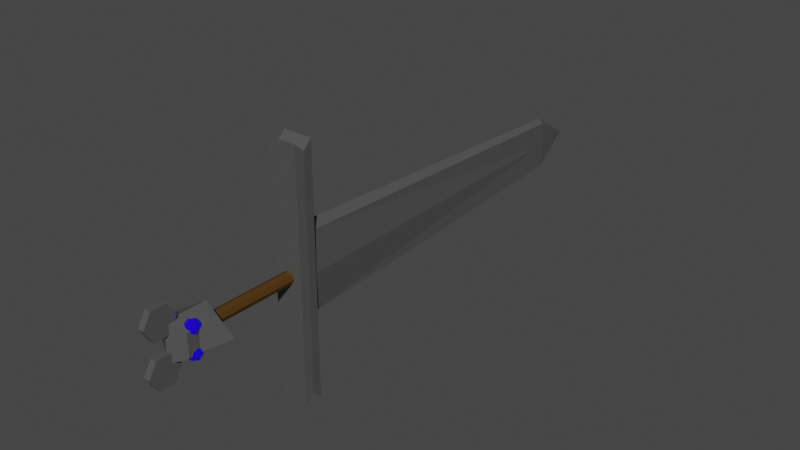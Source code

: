 # Source: RatSword.blend  (saved by Blender 4.4.32; exported with 4.5.12 LTS)
import bpy
from mathutils import Matrix  # noqa: F401  (used for matrix-valued properties, if any)

bpy.ops.wm.read_factory_settings(use_empty=True)
scene = bpy.context.scene
scene.name = 'Scene'

# ---- collections
col_collection = bpy.data.collections.new('Collection'); scene.collection.children.link(col_collection)

# ---- materials (node trees are filled in below, after node groups)
mat_material_004 = bpy.data.materials.new('Material.004')
mat_material_004.use_transparent_shadow = False
mat_material_003 = bpy.data.materials.new('Material.003')
mat_material_003.use_transparent_shadow = False
mat_material = bpy.data.materials.new('Material')
mat_material.use_transparent_shadow = False

# ---- material node trees
mat_material_004.use_nodes = True; mat_material_004.node_tree.nodes.clear()
_N = mat_material_004.node_tree.nodes; _L = mat_material_004.node_tree.links
n0 = _N.new('ShaderNodeBsdfPrincipled'); n0.name = 'Principled BSDF'; n0.location = (10, 300)
n0.distribution = 'GGX'
n0.subsurface_method = 'BURLEY'
n0.inputs[0].default_value = (0.0113, 0.0, 0.8, 1.0)
n0.inputs[2].default_value = 0.0
n0.inputs[3].default_value = 1.45
n0.inputs[27].default_value = (0.0, 0.0, 0.0, 1.0)
n0.inputs[28].default_value = 1.0
n1 = _N.new('ShaderNodeOutputMaterial'); n1.name = 'Material Output'; n1.location = (300, 300)
_L.new(n0.outputs[0], n1.inputs[0])
n1.is_active_output = True
mat_material_003.use_nodes = True; mat_material_003.node_tree.nodes.clear()
_N = mat_material_003.node_tree.nodes; _L = mat_material_003.node_tree.links
n0 = _N.new('ShaderNodeBsdfPrincipled'); n0.name = 'Principled BSDF'; n0.location = (10, 300)
n0.distribution = 'GGX'
n0.subsurface_method = 'BURLEY'
n0.inputs[0].default_value = (0.07886, 0.03419, 0.002928, 1.0)
n0.inputs[3].default_value = 1.45
n0.inputs[27].default_value = (0.0, 0.0, 0.0, 1.0)
n0.inputs[28].default_value = 1.0
n1 = _N.new('ShaderNodeOutputMaterial'); n1.name = 'Material Output'; n1.location = (300, 300)
_L.new(n0.outputs[0], n1.inputs[0])
n1.is_active_output = True
mat_material.use_nodes = True; mat_material.node_tree.nodes.clear()
_N = mat_material.node_tree.nodes; _L = mat_material.node_tree.links
n0 = _N.new('ShaderNodeBsdfPrincipled'); n0.name = 'Principled BSDF'; n0.location = (10, 300)
n0.distribution = 'GGX'
n0.subsurface_method = 'BURLEY'
n0.inputs[0].default_value = (0.08353, 0.08353, 0.08353, 1.0)
n0.inputs[2].default_value = 0.0
n0.inputs[3].default_value = 1.45
n0.inputs[27].default_value = (0.0, 0.0, 0.0, 1.0)
n0.inputs[28].default_value = 1.0
n1 = _N.new('ShaderNodeOutputMaterial'); n1.name = 'Material Output'; n1.location = (300, 300)
_L.new(n0.outputs[0], n1.inputs[0])
n1.is_active_output = True

# ---- world
world_world = bpy.data.worlds.new('World'); scene.world = world_world
world_world.use_nodes = True; world_world.node_tree.nodes.clear()
_N = world_world.node_tree.nodes; _L = world_world.node_tree.links
n0 = _N.new('ShaderNodeOutputWorld'); n0.name = 'World Output'; n0.location = (300, 300)
n1 = _N.new('ShaderNodeBackground'); n1.name = 'Background'; n1.location = (10, 300)
n1.inputs[0].default_value = (0.05088, 0.05088, 0.05088, 1.0)
_L.new(n1.outputs[0], n0.inputs[0])
n0.is_active_output = True
world_world.color = (0.05088, 0.05088, 0.05088)
world_world.use_sun_shadow = False
world_world.sun_shadow_jitter_overblur = 0.0

# ---- meshes
me_sphere_001 = bpy.data.meshes.new('Sphere.001')
me_sphere_001.from_pydata([(0.0311, -0.2653, 0.05483), (0.02167, -0.2881, 0.05483), (0.0311, -0.3108, 0.05483), (0.03776, -0.2653, 0.03873), (0.0311, -0.2881, 0.03206), (0.03776, -0.3108, 0.03873), (0.05386, -0.2653, 0.03206), (0.05386, -0.2881, 0.02263), (0.05386, -0.3108, 0.03206), (0.06996, -0.2653, 0.03873), (0.07663, -0.2881, 0.03206), (0.06996, -0.3108, 0.03873), (0.05386, -0.3203, 0.05483), (0.07663, -0.2653, 0.05483), (0.08606, -0.2881, 0.05483), (0.07663, -0.3108, 0.05483), (0.05386, -0.2559, 0.05483), (0.06996, -0.2653, 0.07093), (0.07663, -0.2881, 0.07759), (0.06996, -0.3108, 0.07093), (0.05386, -0.2653, 0.07759), (0.05386, -0.2881, 0.08702), (0.05386, -0.3108, 0.07759), (0.03776, -0.2653, 0.07093), (0.0311, -0.2881, 0.07759), (0.03776, -0.3108, 0.07093), (-0.02048, -0.2599, -0.02048), (-1.872e-08, 0.2599, -0.02897), (0.02048, -0.2599, -0.02048), (0.02048, 0.2599, -0.02048), (1.286e-08, -0.2599, 0.02897), (-0.06701, 0.3217, -0.5749), (-0.06701, 0.2368, -0.5749), (-0.06701, 0.2368, 0.5749), (0.06701, 0.3217, 0.5749), (-0.0696, 0.2793, 0.5361), (-0.02609, 1.965, 0.1125), (0.042, 0.3106, -0.1811), (0.02609, 1.965, -0.1125), (-0.02609, 1.965, -0.1125), (6.705e-08, 0.3106, 0.2104), (-0.07133, -0.2232, -0.05251), (-0.07133, -0.3282, -0.05251), (0.07133, -0.2232, -0.05251), (1.441e-08, -0.1728, -0.08811), (-6.535e-08, -0.3676, -0.08811), (0.07133, -0.2757, -0.05251), (-0.07133, -0.2757, -0.05251), (-3.082e-08, -0.2795, -0.08811), (0.01475, -0.4648, -0.1008), (-0.01475, -0.4648, -0.1008), (0.01475, -0.4281, -0.1644), (-0.01475, -0.4281, -0.1644), (0.01475, -0.3546, -0.1644), (-0.01475, -0.3546, -0.1644), (0.01475, -0.3179, -0.1008), (-0.01475, -0.3179, -0.1008), (0.01475, -0.3546, -0.03713), (-0.01475, -0.3546, -0.03713), (0.01475, -0.4281, -0.03713), (-0.01475, -0.4281, -0.03713), (0.07133, -0.3282, -0.05251), (0.0311, -0.2653, -0.05483), (0.02167, -0.2881, -0.05483), (0.0311, -0.3108, -0.05483), (0.03776, -0.2653, -0.03873), (0.0311, -0.2881, -0.03206), (0.03776, -0.3108, -0.03873), (0.05386, -0.2653, -0.03206), (0.05386, -0.2881, -0.02263), (0.05386, -0.3108, -0.03206), (0.06996, -0.2653, -0.03873), (0.07663, -0.2881, -0.03206), (0.06996, -0.3108, -0.03873), (0.05386, -0.3203, -0.05483), (0.07663, -0.2653, -0.05483), (0.08606, -0.2881, -0.05483), (0.07663, -0.3108, -0.05483), (0.05386, -0.2559, -0.05483), (0.06996, -0.2653, -0.07093), (0.07663, -0.2881, -0.07759), (0.06996, -0.3108, -0.07093), (0.05386, -0.2653, -0.07759), (0.05386, -0.2881, -0.08702), (0.05386, -0.3108, -0.07759), (0.03776, -0.2653, -0.07093), (0.0311, -0.2881, -0.07759), (0.03776, -0.3108, -0.07093), (-0.02897, -0.2599, 1.163e-08), (-0.02897, 0.2599, 1.163e-08), (-0.02048, -0.2599, 0.02048), (-0.02048, 0.2599, 0.02048), (4.532e-09, 0.2599, 0.02897), (0.02048, -0.2599, 0.02048), (0.02048, 0.2599, 0.02048), (0.02897, -0.2599, -1.163e-08), (0.02897, 0.2599, -1.163e-08), (-1.039e-08, -0.2599, -0.02897), (-0.02048, 0.2599, -0.02048), (-0.06701, 0.3217, 0.5749), (0.06701, 0.2368, 0.5749), (0.06701, 0.3217, -0.5749), (0.06701, 0.2368, -0.5749), (0.0696, 0.2793, 0.5361), (0.0696, 0.2793, -0.5361), (-0.0696, 0.2793, -0.5361), (-0.042, 0.3106, -0.1811), (0.042, 0.3106, 0.1811), (0.02609, 1.965, 0.1125), (-0.042, 0.3106, 0.1811), (-0.05844, 0.3106, 2.345e-08), (-0.02609, 1.965, 1.047e-08), (0.05844, 0.3106, -2.345e-08), (0.02609, 1.965, -1.047e-08), (-9.886e-08, 2.174, 3.968e-14), (-1.019e-07, 0.3106, -0.2104), (-1.422e-07, 1.965, -0.1307), (-3.725e-08, 1.965, 0.1307), (-1.741e-08, 0.3106, 6.989e-15), (-0.07133, -0.2232, 0.05251), (-0.07133, -0.3282, 0.05251), (0.07133, -0.2232, 0.05251), (0.07133, -0.3282, 0.05251), (8.514e-08, -0.1728, 0.08811), (5.373e-09, -0.3676, 0.08811), (-0.07133, -0.2757, 0.05251), (3.99e-08, -0.2795, 0.08811), (0.01475, -0.4648, 0.1008), (-0.01475, -0.4648, 0.1008), (0.01475, -0.4281, 0.1644), (-0.01475, -0.4281, 0.1644), (0.01475, -0.3546, 0.1644), (-0.01475, -0.3546, 0.1644), (0.01475, -0.3179, 0.1008), (-0.01475, -0.3179, 0.1008), (0.01475, -0.3546, 0.03713), (-0.01475, -0.3546, 0.03713), (0.01475, -0.4281, 0.03713), (-0.01475, -0.4281, 0.03713), (0.1625, -0.192, -6.523e-08), (0.07133, -0.3282, -2.863e-08), (-0.07133, -0.2232, 2.863e-08), (-0.07133, -0.3282, 2.863e-08), (-2.999e-08, -0.3676, 1.204e-14), (4.977e-08, -0.1728, -1.998e-14), (-0.07133, -0.2757, 2.863e-08), (0.07133, -0.2757, -2.863e-08), (0.07133, -0.2757, 0.05251)], [], [(2, 1, 4, 5), (0, 16, 3), (12, 2, 5), (1, 0, 3, 4), (5, 4, 7, 8), (3, 16, 6), (12, 5, 8), (4, 3, 6, 7), (8, 7, 10, 11), (6, 16, 9), (12, 8, 11), (7, 6, 9, 10), (11, 10, 14, 15), (9, 16, 13), (12, 11, 15), (10, 9, 13, 14), (14, 13, 17, 18), (15, 14, 18, 19), (13, 16, 17), (12, 15, 19), (12, 19, 22), (18, 17, 20, 21), (19, 18, 21, 22), (17, 16, 20), (12, 22, 25), (21, 20, 23, 24), (22, 21, 24, 25), (20, 16, 23), (12, 25, 2), (24, 23, 0, 1), (25, 24, 1, 2), (23, 16, 0), (88, 89, 98, 26), (26, 98, 27, 97), (97, 27, 29, 28), (28, 29, 96, 95), (93, 94, 92, 30), (98, 89, 91, 92, 94, 96, 29, 27), (30, 92, 91, 90), (88, 26, 97, 28, 95, 93, 30, 90), (105, 104, 102, 32), (103, 35, 33, 100), (35, 105, 32, 33), (101, 31, 99, 34), (100, 33, 32, 102), (99, 31, 105, 35), (34, 99, 35, 103), (101, 34, 103, 104), (31, 101, 104, 105), (40, 117, 36, 109), (110, 111, 39, 106), (115, 116, 38, 37), (118, 115, 37, 112), (113, 38, 114), (111, 36, 114), (116, 39, 114), (117, 108, 114), (39, 111, 114), (108, 113, 114), (40, 118, 112, 107), (37, 38, 113, 112), (109, 36, 111, 110), (109, 110, 118, 40), (36, 117, 114), (38, 116, 114), (106, 39, 116, 115), (107, 108, 117, 40), (146, 140, 61, 46), (48, 45, 42, 47), (144, 44, 41, 141), (139, 43, 44, 144), (46, 61, 45, 48), (43, 46, 48, 44), (44, 48, 47, 41), (139, 146, 46, 43), (49, 50, 52, 51), (51, 52, 54, 53), (53, 54, 56, 55), (55, 56, 58, 57), (52, 50, 60, 58, 56, 54), (57, 58, 60, 59), (59, 60, 50, 49), (49, 51, 53, 55, 57, 59), (41, 47, 145, 141), (61, 140, 143, 45), (45, 143, 142, 42), (47, 42, 142, 145), (64, 67, 66, 63), (62, 65, 78), (74, 67, 64), (63, 66, 65, 62), (67, 70, 69, 66), (65, 68, 78), (74, 70, 67), (66, 69, 68, 65), (70, 73, 72, 69), (68, 71, 78), (74, 73, 70), (69, 72, 71, 68), (73, 77, 76, 72), (71, 75, 78), (74, 77, 73), (72, 76, 75, 71), (76, 80, 79, 75), (77, 81, 80, 76), (75, 79, 78), (74, 81, 77), (74, 84, 81), (80, 83, 82, 79), (81, 84, 83, 80), (79, 82, 78), (74, 87, 84), (83, 86, 85, 82), (84, 87, 86, 83), (82, 85, 78), (74, 64, 87), (86, 63, 62, 85), (87, 64, 63, 86), (85, 62, 78), (88, 90, 91, 89), (93, 95, 96, 94), (103, 100, 102, 104), (107, 112, 113, 108), (106, 115, 118, 110), (146, 147, 122, 140), (126, 125, 120, 124), (144, 141, 119, 123), (139, 144, 123, 121), (147, 126, 124, 122), (121, 123, 126, 147), (123, 119, 125, 126), (139, 121, 147, 146), (127, 129, 130, 128), (129, 131, 132, 130), (131, 133, 134, 132), (133, 135, 136, 134), (130, 132, 134, 136, 138, 128), (135, 137, 138, 136), (137, 127, 128, 138), (127, 137, 135, 133, 131, 129), (119, 141, 145, 125), (122, 124, 143, 140), (124, 120, 142, 143), (125, 145, 142, 120)])
me_sphere_001.polygons.foreach_set('material_index', [0, 0, 0, 0, 0, 0, 0, 0, 0, 0, 0, 0, 0, 0, 0, 0, 0, 0, 0, 0, 0, 0, 0, 0, 0, 0, 0, 0, 0, 0, 0, 0, 1, 1, 1, 1, 1, 1, 1, 1, 2, 2, 2, 2, 2, 2, 2, 2, 2, 2, 2, 2, 2, 2, 2, 2, 2, 2, 2, 2, 2, 2, 2, 2, 2, 2, 2, 2, 2, 2, 2, 2, 2, 2, 2, 2, 2, 2, 2, 2, 2, 2, 2, 2, 2, 2, 2, 0, 0, 0, 0, 0, 0, 0, 0, 0, 0, 0, 0, 0, 0, 0, 0, 0, 0, 0, 0, 0, 0, 0, 0, 0, 0, 0, 0, 0, 0, 0, 0, 1, 1, 2, 2, 2, 2, 2, 2, 2, 2, 2, 2, 2, 2, 2, 2, 2, 2, 2, 2, 2, 2, 2, 2, 2])
_uv = me_sphere_001.uv_layers.new(name='UVMap')
_uv.uv.foreach_set('vector', [0.75, 0.25, 0.75, 0.5, 0.625, 0.5, 0.625, 0.25, 0.75, 0.75, 0.6875, 1.0, 0.625, 0.75, 0.6875, 0.0, 0.75, 0.25, 0.625, 0.25, 0.75, 0.5, 0.75, 0.75, 0.625, 0.75, 0.625, 0.5, 0.625, 0.25, 0.625, 0.5, 0.5, 0.5, 0.5, 0.25, 0.625, 0.75, 0.5625, 1.0, 0.5, 0.75, 0.5625, 0.0, 0.625, 0.25, 0.5, 0.25, 0.625, 0.5, 0.625, 0.75, 0.5, 0.75, 0.5, 0.5, 0.5, 0.25, 0.5, 0.5, 0.375, 0.5, 0.375, 0.25, 0.5, 0.75, 0.4375, 1.0, 0.375, 0.75, 0.4375, 0.0, 0.5, 0.25, 0.375, 0.25, 0.5, 0.5, 0.5, 0.75, 0.375, 0.75, 0.375, 0.5, 0.375, 0.25, 0.375, 0.5, 0.25, 0.5, 0.25, 0.25, 0.375, 0.75, 0.3125, 1.0, 0.25, 0.75, 0.3125, 0.0, 0.375, 0.25, 0.25, 0.25, 0.375, 0.5, 0.375, 0.75, 0.25, 0.75, 0.25, 0.5, 0.25, 0.5, 0.25, 0.75, 0.125, 0.75, 0.125, 0.5, 0.25, 0.25, 0.25, 0.5, 0.125, 0.5, 0.125, 0.25, 0.25, 0.75, 0.1875, 1.0, 0.125, 0.75, 0.1875, 0.0, 0.25, 0.25, 0.125, 0.25, 0.0625, 0.0, 0.125, 0.25, 0.0, 0.25, 0.125, 0.5, 0.125, 0.75, 0.0, 0.75, 0.0, 0.5, 0.125, 0.25, 0.125, 0.5, 0.0, 0.5, 0.0, 0.25, 0.125, 0.75, 0.0625, 1.0, 0.0, 0.75, 0.9375, 0.0, 1.0, 0.25, 0.875, 0.25, 1.0, 0.5, 1.0, 0.75, 0.875, 0.75, 0.875, 0.5, 1.0, 0.25, 1.0, 0.5, 0.875, 0.5, 0.875, 0.25, 1.0, 0.75, 0.9375, 1.0, 0.875, 0.75, 0.8125, 0.0, 0.875, 0.25, 0.75, 0.25, 0.875, 0.5, 0.875, 0.75, 0.75, 0.75, 0.75, 0.5, 0.875, 0.25, 0.875, 0.5, 0.75, 0.5, 0.75, 0.25, 0.875, 0.75, 0.8125, 1.0, 0.75, 0.75, 1.0, 0.5, 1.0, 1.0, 0.875, 1.0, 0.875, 0.5, 0.875, 0.5, 0.875, 1.0, 0.75, 1.0, 0.75, 0.5, 0.75, 0.5, 0.75, 1.0, 0.625, 1.0, 0.625, 0.5, 0.625, 0.5, 0.625, 1.0, 0.5, 1.0, 0.5, 0.5, 0.375, 0.5, 0.375, 1.0, 0.25, 1.0, 0.25, 0.5, 0.4197, 0.4197, 0.25, 0.49, 0.08029, 0.4197, 0.01, 0.25, 0.08029, 0.08029, 0.25, 0.01, 0.4197, 0.08029, 0.49, 0.25, 0.25, 0.5, 0.25, 1.0, 0.125, 1.0, 0.125, 0.5, 0.75, 0.49, 0.9197, 0.4197, 0.99, 0.25, 0.9197, 0.08029, 0.75, 0.01, 0.5803, 0.08029, 0.51, 0.25, 0.5803, 0.4197, 0.5, 0.0, 0.5, 0.25, 0.625, 0.25, 0.625, 0.0, 0.5, 0.5, 0.5, 0.75, 0.625, 0.75, 0.625, 0.5, 0.5, 0.75, 0.5, 1.0, 0.625, 1.0, 0.625, 0.75, 0.125, 0.5, 0.125, 0.75, 0.375, 0.75, 0.375, 0.5, 0.625, 0.5, 0.625, 0.75, 0.875, 0.75, 0.875, 0.5, 0.375, 0.75, 0.375, 1.0, 0.5, 1.0, 0.5, 0.75, 0.375, 0.5, 0.375, 0.75, 0.5, 0.75, 0.5, 0.5, 0.375, 0.25, 0.375, 0.5, 0.5, 0.5, 0.5, 0.25, 0.375, 0.0, 0.375, 0.25, 0.5, 0.25, 0.5, 0.0, 0.375, 0.125, 0.625, 0.125, 0.625, 0.25, 0.375, 0.25, 0.375, 0.375, 0.625, 0.375, 0.625, 0.5, 0.375, 0.5, 0.375, 0.625, 0.625, 0.625, 0.625, 0.75, 0.375, 0.75, 0.25, 0.625, 0.375, 0.625, 0.375, 0.75, 0.25, 0.75, 0.625, 0.875, 0.625, 0.75, 0.625, 0.875, 0.625, 0.375, 0.625, 0.25, 0.625, 0.375, 0.625, 0.625, 0.625, 0.5, 0.625, 0.625, 0.625, 0.125, 0.625, 0.0, 0.625, 0.125, 0.625, 0.5, 0.625, 0.375, 0.625, 0.5, 0.625, 1.0, 0.625, 0.875, 0.625, 1.0, 0.125, 0.625, 0.25, 0.625, 0.25, 0.75, 0.125, 0.75, 0.375, 0.75, 0.625, 0.75, 0.625, 0.875, 0.375, 0.875, 0.375, 0.25, 0.625, 0.25, 0.625, 0.375, 0.375, 0.375, 0.125, 0.5, 0.25, 0.5, 0.25, 0.625, 0.125, 0.625, 0.625, 0.25, 0.625, 0.125, 0.625, 0.25, 0.625, 0.75, 0.625, 0.625, 0.625, 0.75, 0.375, 0.5, 0.625, 0.5, 0.625, 0.625, 0.375, 0.625, 0.375, 0.0, 0.625, 0.0, 0.625, 0.125, 0.375, 0.125, 0.5, 0.375, 0.625, 0.375, 0.625, 0.5, 0.5, 0.5, 0.5, 0.625, 0.625, 0.625, 0.625, 0.75, 0.5, 0.75, 0.25, 0.625, 0.375, 0.625, 0.375, 0.75, 0.25, 0.75, 0.25, 0.5, 0.375, 0.5, 0.375, 0.625, 0.25, 0.625, 0.5, 0.5, 0.625, 0.5, 0.625, 0.625, 0.5, 0.625, 0.375, 0.5, 0.5, 0.5, 0.5, 0.625, 0.375, 0.625, 0.375, 0.625, 0.5, 0.625, 0.5, 0.75, 0.375, 0.75, 0.375, 0.375, 0.5, 0.375, 0.5, 0.5, 0.375, 0.5, 1.0, 0.5, 1.0, 1.0, 0.8333, 1.0, 0.8333, 0.5, 0.8333, 0.5, 0.8333, 1.0, 0.6667, 1.0, 0.6667, 0.5, 0.6667, 0.5, 0.6667, 1.0, 0.5, 1.0, 0.5, 0.5, 0.5, 0.5, 0.5, 1.0, 0.3333, 1.0, 0.3333, 0.5, 0.4578, 0.37, 0.25, 0.49, 0.04215, 0.37, 0.04215, 0.13, 0.25, 0.01, 0.4578, 0.13, 0.3333, 0.5, 0.3333, 1.0, 0.1667, 1.0, 0.1667, 0.5, 0.1667, 0.5, 0.1667, 1.0, -8.941e-08, 1.0, -8.941e-08, 0.5, 0.75, 0.49, 0.9578, 0.37, 0.9578, 0.13, 0.75, 0.01, 0.5422, 0.13, 0.5422, 0.37, 0.375, 0.75, 0.5, 0.75, 0.5, 0.875, 0.375, 0.875, 0.625, 0.5, 0.75, 0.5, 0.75, 0.625, 0.625, 0.625, 0.625, 0.625, 0.75, 0.625, 0.75, 0.75, 0.625, 0.75, 0.5, 0.75, 0.625, 0.75, 0.625, 0.875, 0.5, 0.875, 0.75, 0.25, 0.625, 0.25, 0.625, 0.5, 0.75, 0.5, 0.75, 0.75, 0.625, 0.75, 0.6875, 1.0, 0.6875, 0.0, 0.625, 0.25, 0.75, 0.25, 0.75, 0.5, 0.625, 0.5, 0.625, 0.75, 0.75, 0.75, 0.625, 0.25, 0.5, 0.25, 0.5, 0.5, 0.625, 0.5, 0.625, 0.75, 0.5, 0.75, 0.5625, 1.0, 0.5625, 0.0, 0.5, 0.25, 0.625, 0.25, 0.625, 0.5, 0.5, 0.5, 0.5, 0.75, 0.625, 0.75, 0.5, 0.25, 0.375, 0.25, 0.375, 0.5, 0.5, 0.5, 0.5, 0.75, 0.375, 0.75, 0.4375, 1.0, 0.4375, 0.0, 0.375, 0.25, 0.5, 0.25, 0.5, 0.5, 0.375, 0.5, 0.375, 0.75, 0.5, 0.75, 0.375, 0.25, 0.25, 0.25, 0.25, 0.5, 0.375, 0.5, 0.375, 0.75, 0.25, 0.75, 0.3125, 1.0, 0.3125, 0.0, 0.25, 0.25, 0.375, 0.25, 0.375, 0.5, 0.25, 0.5, 0.25, 0.75, 0.375, 0.75, 0.25, 0.5, 0.125, 0.5, 0.125, 0.75, 0.25, 0.75, 0.25, 0.25, 0.125, 0.25, 0.125, 0.5, 0.25, 0.5, 0.25, 0.75, 0.125, 0.75, 0.1875, 1.0, 0.1875, 0.0, 0.125, 0.25, 0.25, 0.25, 0.0625, 0.0, 0.0, 0.25, 0.125, 0.25, 0.125, 0.5, 0.0, 0.5, 0.0, 0.75, 0.125, 0.75, 0.125, 0.25, 0.0, 0.25, 0.0, 0.5, 0.125, 0.5, 0.125, 0.75, 0.0, 0.75, 0.0625, 1.0, 0.9375, 0.0, 0.875, 0.25, 1.0, 0.25, 1.0, 0.5, 0.875, 0.5, 0.875, 0.75, 1.0, 0.75, 1.0, 0.25, 0.875, 0.25, 0.875, 0.5, 1.0, 0.5, 1.0, 0.75, 0.875, 0.75, 0.9375, 1.0, 0.8125, 0.0, 0.75, 0.25, 0.875, 0.25, 0.875, 0.5, 0.75, 0.5, 0.75, 0.75, 0.875, 0.75, 0.875, 0.25, 0.75, 0.25, 0.75, 0.5, 0.875, 0.5, 0.875, 0.75, 0.75, 0.75, 0.8125, 1.0, 1.0, 0.5, 0.875, 0.5, 0.875, 1.0, 1.0, 1.0, 0.625, 0.5, 0.5, 0.5, 0.5, 1.0, 0.625, 1.0, 0.5, 0.25, 0.625, 0.25, 0.625, 0.5, 0.5, 0.5, 0.375, 0.75, 0.375, 0.875, 0.625, 0.875, 0.625, 0.75, 0.125, 0.5, 0.125, 0.625, 0.25, 0.625, 0.25, 0.5, 0.5, 0.375, 0.5, 0.5, 0.625, 0.5, 0.625, 0.375, 0.5, 0.625, 0.5, 0.75, 0.625, 0.75, 0.625, 0.625, 0.25, 0.625, 0.25, 0.75, 0.375, 0.75, 0.375, 0.625, 0.25, 0.5, 0.25, 0.625, 0.375, 0.625, 0.375, 0.5, 0.5, 0.5, 0.5, 0.625, 0.625, 0.625, 0.625, 0.5, 0.375, 0.5, 0.375, 0.625, 0.5, 0.625, 0.5, 0.5, 0.375, 0.625, 0.375, 0.75, 0.5, 0.75, 0.5, 0.625, 0.375, 0.375, 0.375, 0.5, 0.5, 0.5, 0.5, 0.375, 1.0, 0.5, 0.8333, 0.5, 0.8333, 1.0, 1.0, 1.0, 0.8333, 0.5, 0.6667, 0.5, 0.6667, 1.0, 0.8333, 1.0, 0.6667, 0.5, 0.5, 0.5, 0.5, 1.0, 0.6667, 1.0, 0.5, 0.5, 0.3333, 0.5, 0.3333, 1.0, 0.5, 1.0, 0.4578, 0.37, 0.4578, 0.13, 0.25, 0.01, 0.04215, 0.13, 0.04215, 0.37, 0.25, 0.49, 0.3333, 0.5, 0.1667, 0.5, 0.1667, 1.0, 0.3333, 1.0, 0.1667, 0.5, -8.941e-08, 0.5, -8.941e-08, 1.0, 0.1667, 1.0, 0.75, 0.49, 0.5422, 0.37, 0.5422, 0.13, 0.75, 0.01, 0.9578, 0.13, 0.9578, 0.37, 0.375, 0.75, 0.375, 0.875, 0.5, 0.875, 0.5, 0.75, 0.625, 0.5, 0.625, 0.625, 0.75, 0.625, 0.75, 0.5, 0.625, 0.625, 0.625, 0.75, 0.75, 0.75, 0.75, 0.625, 0.5, 0.75, 0.5, 0.875, 0.625, 0.875, 0.625, 0.75])
me_sphere_001.materials.append(mat_material_004)
me_sphere_001.materials.append(mat_material_003)
me_sphere_001.materials.append(mat_material)
me_sphere_001.use_remesh_fix_poles = True
me_sphere_001.use_remesh_preserve_attributes = False
me_sphere_001.use_mirror_vertex_groups = False
me_sphere_001.update()

# ---- objects
ob_sphere = bpy.data.objects.new('Sphere', me_sphere_001)

# ---- transforms, parenting, visibility, modifiers, constraints
ob_sphere.location = (0.0, 0.0, 0.0)
ob_sphere.lineart.crease_threshold = 0.0

# ---- collection membership
col_collection.objects.link(ob_sphere)

# ---- scene / render settings (as saved in the file)
scene.frame_start = 1; scene.frame_end = 250; scene.frame_set(190)
scene.render.engine = 'BLENDER_EEVEE_NEXT'
scene.render.film_transparent = True
scene.cycles.use_denoising = False
scene.cycles.samples = 128
scene.cycles.sampling_pattern = 'TABULATED_SOBOL'
scene.cycles.use_adaptive_sampling = False
scene.cycles.use_light_tree = False
scene.eevee.use_raytracing = True
scene.view_settings.view_transform = 'Filmic'
bpy.context.view_layer.update()

# ---- added for rendering (the .blend has no active camera and no usable light): camera, sun
cam_auto = bpy.data.cameras.new('AutoCamera')
cam_auto.lens = 50.0
cam_auto.sensor_width = 36.0
cam_auto.clip_end = 1000.0
ob_auto_camera = bpy.data.objects.new('AutoCamera', cam_auto)
scene.collection.objects.link(ob_auto_camera)
ob_auto_camera.location = (2.71748, -2.35171, 2.13751)
ob_auto_camera.rotation_euler = (1.09748, -7.21219e-08, 0.694738)
scene.camera = ob_auto_camera
light_auto_sun = bpy.data.lights.new('AutoSun', 'SUN')
light_auto_sun.energy = 3.0
light_auto_sun.angle = 0.0523599
ob_auto_sun = bpy.data.objects.new('AutoSun', light_auto_sun)
scene.collection.objects.link(ob_auto_sun)
ob_auto_sun.rotation_euler = (0.872665, 0.174533, 0.523599)
bpy.context.view_layer.update()
